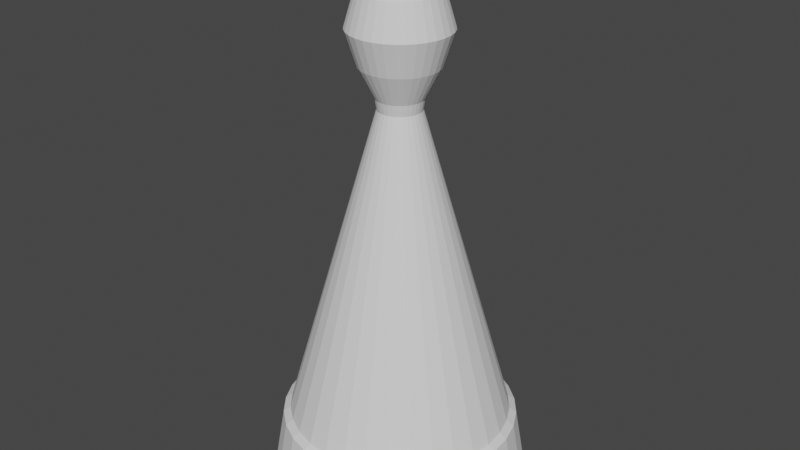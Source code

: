 # Source: Bishop.blend  (saved by Blender 2.91.10; exported with 4.5.12 LTS)
import bpy
from mathutils import Matrix  # noqa: F401  (used for matrix-valued properties, if any)

bpy.ops.wm.read_factory_settings(use_empty=True)
scene = bpy.context.scene
scene.name = 'Scene'

# ---- collections
col_collection = bpy.data.collections.new('Collection'); scene.collection.children.link(col_collection)

# ---- world
world_world = bpy.data.worlds.new('World'); scene.world = world_world
world_world.use_nodes = True; world_world.node_tree.nodes.clear()
_N = world_world.node_tree.nodes; _L = world_world.node_tree.links
n0 = _N.new('ShaderNodeOutputWorld'); n0.name = 'World Output'; n0.location = (300, 300)
n1 = _N.new('ShaderNodeBackground'); n1.name = 'Background'; n1.location = (10, 300)
n1.inputs[0].default_value = (0.05088, 0.05088, 0.05088, 1.0)
_L.new(n1.outputs[0], n0.inputs[0])
n0.is_active_output = True
world_world.color = (0.05088, 0.05088, 0.05088)
world_world.use_sun_shadow = False
world_world.sun_shadow_jitter_overblur = 0.0

# ---- meshes
me_sphere = bpy.data.meshes.new('Sphere')
me_sphere.from_pydata([(6.185e-08, 0.2025, 3.652), (0.0395, 0.1986, 3.652), (-1.168e-07, 1.23, 0.002594), (-1.006e-07, 1.133, 0.5627), (0.07749, 0.1871, 3.652), (0.221, 1.111, 0.5627), (0.4335, 1.047, 0.5627), (0.1125, 0.1684, 3.652), (0.6294, 0.9419, 0.5627), (0.801, 0.801, 0.5627), (0.1432, 0.1432, 3.652), (0.9419, 0.6294, 0.5627), (1.047, 0.4335, 0.5627), (0.1684, 0.1125, 3.652), (1.111, 0.221, 0.5627), (1.133, -4.023e-07, 0.5627), (0.1871, 0.07749, 3.652), (1.111, -0.221, 0.5627), (1.047, -0.4335, 0.5627), (0.1986, 0.0395, 3.652), (0.9419, -0.6294, 0.5627), (0.801, -0.801, 0.5627), (0.2025, -2.938e-07, 3.652), (0.6294, -0.9419, 0.5627), (0.4335, -1.047, 0.5627), (0.1986, -0.0395, 3.652), (0.221, -1.111, 0.5627), (-1.229e-07, -1.133, 0.5627), (0.1871, -0.07749, 3.652), (-0.221, -1.111, 0.5627), (-0.4335, -1.047, 0.5627), (0.1684, -0.1125, 3.652), (-0.6294, -0.9419, 0.5627), (-0.801, -0.801, 0.5627), (0.1432, -0.1432, 3.652), (-0.9419, -0.6294, 0.5627), (-1.047, -0.4335, 0.5627), (0.1125, -0.1684, 3.652), (-1.111, -0.221, 0.5627), (-1.133, -2.352e-07, 0.5627), (-1.111, 0.221, 0.5627), (0.07749, -0.1871, 3.652), (-1.047, 0.4335, 0.5627), (-0.9419, 0.6294, 0.5627), (0.0395, -0.1986, 3.652), (-0.801, 0.801, 0.5627), (-0.6294, 0.9419, 0.5627), (5.786e-08, -0.2025, 3.652), (-0.4335, 1.047, 0.5627), (-0.221, 1.111, 0.5627), (-0.0395, -0.1986, 3.652), (-0.2078, 1.045, 0.6125), (-0.4076, 0.9841, 0.6125), (-0.07749, -0.1871, 3.652), (-0.5918, 0.8856, 0.6125), (-0.7532, 0.7532, 0.6125), (-0.1125, -0.1684, 3.652), (-0.8856, 0.5918, 0.6125), (-0.9841, 0.4076, 0.6125), (-0.1432, -0.1432, 3.652), (-1.045, 0.2078, 0.6125), (-1.065, -2.363e-07, 0.6125), (-0.1684, -0.1125, 3.652), (-1.045, -0.2078, 0.6125), (-0.9841, -0.4076, 0.6125), (-0.1871, -0.07749, 3.652), (-0.8856, -0.5918, 0.6125), (-0.7532, -0.7532, 0.6125), (-0.1986, -0.0395, 3.652), (-0.5918, -0.8856, 0.6125), (-0.4076, -0.9841, 0.6125), (-0.2025, -2.639e-07, 3.652), (-0.2078, -1.045, 0.6125), (-1.126e-07, -1.065, 0.6125), (-0.1986, 0.0395, 3.652), (0.2078, -1.045, 0.6125), (0.4076, -0.9841, 0.6125), (-0.1871, 0.07749, 3.652), (0.5918, -0.8856, 0.6125), (0.7532, -0.7532, 0.6125), (-0.1684, 0.1125, 3.652), (0.8856, -0.5918, 0.6125), (0.9841, -0.4076, 0.6125), (-0.1432, 0.1432, 3.652), (1.045, -0.2078, 0.6125), (1.065, -3.934e-07, 0.6125), (-0.1125, 0.1684, 3.652), (1.045, 0.2078, 0.6125), (0.9841, 0.4076, 0.6125), (-0.07749, 0.1871, 3.652), (0.8856, 0.5918, 0.6125), (0.7532, 0.7532, 0.6125), (-0.0395, 0.1986, 3.652), (0.5918, 0.8856, 0.6125), (0.4076, 0.9841, 0.6125), (0.2078, 1.045, 0.6125), (-9.161e-08, 1.065, 0.6125), (0.2399, 1.206, 0.002594), (0.4705, 1.136, 0.002594), (0.6831, 1.022, 0.002594), (0.8694, 0.8694, 0.002594), (1.022, 0.6831, 0.002594), (1.136, 0.4705, 0.002594), (1.206, 0.2399, 0.002594), (1.23, -4.118e-07, 0.002594), (1.206, -0.2399, 0.002594), (1.136, -0.4705, 0.002594), (1.022, -0.6831, 0.002594), (0.8694, -0.8694, 0.002594), (0.6831, -1.022, 0.002594), (0.4705, -1.136, 0.002594), (0.2399, -1.206, 0.002594), (-1.41e-07, -1.23, 0.002594), (-0.2399, -1.206, 0.002594), (-0.4705, -1.136, 0.002594), (-0.6831, -1.022, 0.002594), (-0.8694, -0.8694, 0.002594), (-1.022, -0.6831, 0.002594), (-1.136, -0.4705, 0.002594), (-1.206, -0.2399, 0.002594), (-1.23, -2.305e-07, 0.002594), (-1.206, 0.2399, 0.002594), (-1.136, 0.4705, 0.002594), (-1.022, 0.6831, 0.002594), (-0.8694, 0.8694, 0.002594), (-0.6831, 1.022, 0.002594), (-0.4705, 1.136, 0.002594), (-0.2399, 1.206, 0.002594), (7.836e-08, 0.1083, 5.071), (0.02112, 0.1062, 5.071), (0.04143, 0.1, 5.071), (0.06015, 0.09002, 5.071), (0.07656, 0.07656, 5.071), (0.09002, 0.06015, 5.071), (0.1, 0.04143, 5.071), (0.1062, 0.02112, 5.071), (0.1083, -2.81e-07, 5.071), (0.1062, -0.02112, 5.071), (0.1, -0.04143, 5.071), (0.09002, -0.06015, 5.071), (0.07656, -0.07656, 5.071), (0.06015, -0.09002, 5.071), (0.04143, -0.1, 5.071), (0.02112, -0.1062, 5.071), (7.623e-08, -0.1083, 5.071), (-0.02112, -0.1062, 5.071), (-0.04143, -0.1, 5.071), (-0.06015, -0.09002, 5.071), (-0.07656, -0.07656, 5.071), (-0.09002, -0.06015, 5.071), (-0.1, -0.04143, 5.071), (-0.1062, -0.02112, 5.071), (-0.1083, -2.65e-07, 5.071), (-0.1062, 0.02112, 5.071), (-0.1, 0.04143, 5.071), (-0.09002, 0.06015, 5.071), (-0.07656, 0.07656, 5.071), (-0.06015, 0.09002, 5.071), (-0.04143, 0.1, 5.071), (-0.02112, 0.1062, 5.071), (0.1802, 0.435, 4.366), (0.2616, 0.3915, 4.366), (-0.435, 0.1802, 4.366), (-0.3915, 0.2616, 4.366), (0.435, -0.1802, 4.366), (0.3915, -0.2616, 4.366), (-0.1802, -0.435, 4.366), (-0.2616, -0.3915, 4.366), (0.2616, -0.3915, 4.366), (0.1802, -0.435, 4.366), (0.3915, 0.2616, 4.366), (0.435, 0.1802, 4.366), (-0.2616, 0.3915, 4.366), (-0.1802, 0.435, 4.366), (-0.3915, -0.2616, 4.366), (-0.435, -0.1802, 4.366), (0.4708, -3.338e-07, 4.366), (0.4618, -0.09185, 4.366), (-0.4708, -2.643e-07, 4.366), (-0.4618, 0.09185, 4.366), (0.3329, -0.3329, 4.366), (7.319e-09, -0.4708, 4.366), (-0.09185, -0.4618, 4.366), (1.659e-08, 0.4708, 4.366), (0.09185, 0.4618, 4.366), (-0.3329, -0.3329, 4.366), (0.3329, 0.3329, 4.366), (0.4618, 0.09185, 4.366), (-0.09185, 0.4618, 4.366), (-0.4618, -0.09185, 4.366), (-0.3329, 0.3329, 4.366), (0.09185, -0.4618, 4.366), (0.2052, 0.3071, 4.045), (-0.3071, 0.2052, 4.045), (0.3071, -0.2052, 4.045), (-0.2052, -0.3071, 4.045), (0.1413, -0.3412, 4.045), (0.3412, 0.1413, 4.045), (-0.1413, 0.3412, 4.045), (-0.3412, -0.1413, 4.045), (0.3623, -0.07206, 4.045), (-0.3623, 0.07206, 4.045), (0.2612, -0.2612, 4.045), (-0.07206, -0.3623, 4.045), (0.07206, 0.3623, 4.045), (-0.2612, -0.2612, 4.045), (0.2612, 0.2612, 4.045), (0.3623, 0.07206, 4.045), (-0.3623, -0.07206, 4.045), (-0.2612, 0.2612, 4.045), (0.07206, -0.3623, 4.045), (0.1413, 0.3412, 4.045), (-0.3412, 0.1413, 4.045), (0.3412, -0.1413, 4.045), (-0.1413, -0.3412, 4.045), (0.2052, -0.3071, 4.045), (0.3071, 0.2052, 4.045), (-0.2052, 0.3071, 4.045), (-0.3071, -0.2052, 4.045), (0.3694, -3.238e-07, 4.045), (-0.3694, -2.693e-07, 4.045), (2.829e-08, -0.3694, 4.045), (3.556e-08, 0.3694, 4.045), (-0.07206, 0.3623, 4.045), (0.1447, 0.3493, 4.683), (-0.3493, 0.1447, 4.683), (0.3493, -0.1447, 4.683), (-0.1447, -0.3493, 4.683), (0.2101, -0.3144, 4.683), (0.3144, 0.2101, 4.683), (-0.2101, 0.3144, 4.683), (-0.3144, -0.2101, 4.683), (0.3781, -3.238e-07, 4.683), (-0.3781, -2.68e-07, 4.683), (2.707e-08, -0.3781, 4.683), (3.452e-08, 0.3781, 4.683), (-0.07377, 0.3709, 4.683), (0.2101, 0.3144, 4.683), (-0.3144, 0.2101, 4.683), (0.3144, -0.2101, 4.683), (-0.2101, -0.3144, 4.683), (0.1447, -0.3493, 4.683), (0.3493, 0.1447, 4.683), (-0.1447, 0.3493, 4.683), (-0.3493, -0.1447, 4.683), (0.3709, -0.07377, 4.683), (-0.3709, 0.07377, 4.683), (0.2674, -0.2674, 4.683), (-0.07377, -0.3709, 4.683), (0.07377, 0.3709, 4.683), (-0.2674, -0.2674, 4.683), (0.2674, 0.2674, 4.683), (0.3709, 0.07377, 4.683), (-0.3709, -0.07377, 4.683), (-0.2674, 0.2674, 4.683), (0.07377, -0.3709, 4.683), (0.1232, 0.1845, 3.758), (-0.1845, 0.1232, 3.758), (0.1845, -0.1232, 3.758), (-0.1232, -0.1845, 3.758), (0.08489, -0.205, 3.758), (0.205, 0.08489, 3.758), (-0.08489, 0.205, 3.758), (-0.205, -0.08489, 3.758), (0.2176, -0.04328, 3.758), (-0.2176, 0.04328, 3.758), (0.1569, -0.1569, 3.758), (-0.04328, -0.2176, 3.758), (0.04328, 0.2176, 3.758), (-0.1569, -0.1569, 3.758), (0.1569, 0.1569, 3.758), (0.2176, 0.04328, 3.758), (-0.2176, -0.04328, 3.758), (-0.1569, 0.1569, 3.758), (0.04328, -0.2176, 3.758), (0.08489, 0.205, 3.758), (-0.205, 0.08489, 3.758), (0.205, -0.08489, 3.758), (-0.08489, -0.205, 3.758), (0.1232, -0.1845, 3.758), (0.1845, 0.1232, 3.758), (-0.1232, 0.1845, 3.758), (-0.1845, -0.1232, 3.758), (0.2218, -3.082e-07, 3.758), (-0.2218, -2.755e-07, 3.758), (5.849e-08, -0.2218, 3.758), (6.286e-08, 0.2218, 3.758), (-0.04328, 0.2176, 3.758)], [], [(9, 11, 101, 100), (43, 45, 124, 123), (6, 8, 99, 98), (35, 36, 118, 117), (8, 9, 100, 99), (24, 26, 111, 110), (39, 40, 121, 120), (42, 43, 123, 122), (3, 5, 97, 2), (38, 39, 120, 119), (23, 24, 110, 109), (33, 35, 117, 116), (40, 42, 122, 121), (12, 14, 103, 102), (32, 33, 116, 115), (30, 32, 115, 114), (27, 29, 113, 112), (11, 12, 102, 101), (26, 27, 112, 111), (29, 30, 114, 113), (48, 49, 127, 126), (21, 23, 109, 108), (20, 21, 108, 107), (17, 18, 106, 105), (18, 20, 107, 106), (36, 38, 119, 118), (15, 17, 105, 104), (49, 3, 2, 127), (5, 6, 98, 97), (46, 48, 126, 125), (14, 15, 104, 103), (45, 46, 125, 124), (66, 64, 36, 35), (95, 94, 6, 5), (75, 73, 27, 26), (55, 54, 46, 45), (85, 84, 17, 15), (64, 63, 38, 36), (94, 93, 8, 6), (73, 72, 29, 27), (54, 52, 48, 46), (84, 82, 18, 17), (63, 61, 39, 38), (93, 91, 9, 8), (72, 70, 30, 29), (82, 81, 20, 18), (61, 60, 40, 39), (91, 90, 11, 9), (52, 51, 49, 48), (81, 79, 21, 20), (70, 69, 32, 30), (51, 96, 3, 49), (79, 78, 23, 21), (60, 58, 42, 40), (90, 88, 12, 11), (69, 67, 33, 32), (78, 76, 24, 23), (58, 57, 43, 42), (88, 87, 14, 12), (67, 66, 35, 33), (96, 95, 5, 3), (76, 75, 26, 24), (57, 55, 45, 43), (87, 85, 15, 14), (62, 65, 64, 66), (86, 89, 52, 54), (28, 31, 81, 82), (4, 7, 93, 94), (37, 41, 76, 78), (13, 16, 88, 90), (71, 74, 60, 61), (47, 50, 72, 73), (80, 83, 55, 57), (92, 0, 96, 51), (7, 10, 91, 93), (65, 68, 63, 64), (41, 44, 75, 76), (31, 34, 79, 81), (22, 25, 84, 85), (74, 77, 58, 60), (56, 59, 67, 69), (89, 92, 51, 52), (50, 53, 70, 72), (16, 19, 87, 88), (1, 4, 94, 95), (59, 62, 66, 67), (34, 37, 78, 79), (25, 28, 82, 84), (83, 86, 54, 55), (68, 71, 61, 63), (10, 13, 90, 91), (44, 47, 73, 75), (19, 22, 85, 87), (0, 1, 95, 96), (77, 80, 57, 58), (53, 56, 69, 70), (237, 224, 130, 131), (238, 225, 154, 155), (239, 226, 138, 139), (240, 227, 146, 147), (241, 228, 141, 142), (242, 229, 133, 134), (243, 230, 157, 158), (244, 231, 149, 150), (245, 232, 136, 137), (246, 233, 152, 153), (247, 239, 139, 140), (248, 234, 144, 145), (249, 235, 128, 129), (250, 240, 147, 148), (251, 237, 131, 132), (252, 242, 134, 135), (235, 236, 159, 128), (236, 243, 158, 159), (253, 244, 150, 151), (254, 238, 155, 156), (226, 245, 137, 138), (227, 248, 145, 146), (255, 241, 142, 143), (229, 251, 132, 133), (230, 254, 156, 157), (224, 249, 129, 130), (231, 250, 148, 149), (225, 246, 153, 154), (232, 252, 135, 136), (234, 255, 143, 144), (228, 247, 140, 141), (233, 253, 151, 152), (220, 208, 189, 178), (215, 202, 180, 168), (221, 210, 191, 181), (219, 207, 187, 176), (212, 201, 179, 162), (218, 205, 185, 174), (211, 204, 184, 160), (217, 209, 190, 172), (216, 206, 186, 170), (210, 196, 169, 191), (214, 203, 182, 166), (213, 200, 177, 164), (209, 193, 163, 190), (208, 199, 175, 189), (223, 198, 173, 188), (222, 223, 188, 183), (207, 197, 171, 187), (206, 192, 161, 186), (205, 195, 167, 185), (204, 222, 183, 184), (203, 221, 181, 182), (202, 194, 165, 180), (201, 220, 178, 179), (200, 219, 176, 177), (199, 218, 174, 175), (198, 217, 172, 173), (197, 216, 170, 171), (196, 215, 168, 169), (195, 214, 166, 167), (194, 213, 164, 165), (193, 212, 162, 163), (192, 211, 160, 161), (256, 275, 211, 192), (257, 276, 212, 193), (258, 277, 213, 194), (259, 278, 214, 195), (260, 279, 215, 196), (261, 280, 216, 197), (262, 281, 217, 198), (263, 282, 218, 199), (264, 283, 219, 200), (265, 284, 220, 201), (266, 258, 194, 202), (267, 285, 221, 203), (268, 286, 222, 204), (269, 259, 195, 205), (270, 256, 192, 206), (271, 261, 197, 207), (286, 287, 223, 222), (287, 262, 198, 223), (272, 263, 199, 208), (273, 257, 193, 209), (277, 264, 200, 213), (278, 267, 203, 214), (274, 260, 196, 210), (280, 270, 206, 216), (281, 273, 209, 217), (275, 268, 204, 211), (282, 269, 205, 218), (276, 265, 201, 212), (283, 271, 207, 219), (285, 274, 210, 221), (279, 266, 202, 215), (284, 272, 208, 220), (178, 189, 253, 233), (168, 180, 247, 228), (181, 191, 255, 234), (176, 187, 252, 232), (162, 179, 246, 225), (174, 185, 250, 231), (160, 184, 249, 224), (172, 190, 254, 230), (170, 186, 251, 229), (191, 169, 241, 255), (166, 182, 248, 227), (164, 177, 245, 226), (190, 163, 238, 254), (189, 175, 244, 253), (188, 173, 243, 236), (183, 188, 236, 235), (187, 171, 242, 252), (186, 161, 237, 251), (185, 167, 240, 250), (184, 183, 235, 249), (182, 181, 234, 248), (180, 165, 239, 247), (179, 178, 233, 246), (177, 176, 232, 245), (175, 174, 231, 244), (173, 172, 230, 243), (171, 170, 229, 242), (169, 168, 228, 241), (167, 166, 227, 240), (165, 164, 226, 239), (163, 162, 225, 238), (161, 160, 224, 237), (71, 68, 272, 284), (37, 34, 266, 279), (47, 44, 274, 285), (22, 19, 271, 283), (77, 74, 265, 276), (62, 59, 269, 282), (4, 1, 268, 275), (86, 83, 273, 281), (13, 10, 270, 280), (44, 41, 260, 274), (53, 50, 267, 278), (28, 25, 264, 277), (83, 80, 257, 273), (68, 65, 263, 272), (92, 89, 262, 287), (0, 92, 287, 286), (19, 16, 261, 271), (10, 7, 256, 270), (59, 56, 259, 269), (1, 0, 286, 268), (50, 47, 285, 267), (34, 31, 258, 266), (74, 71, 284, 265), (25, 22, 283, 264), (65, 62, 282, 263), (89, 86, 281, 262), (16, 13, 280, 261), (41, 37, 279, 260), (56, 53, 278, 259), (31, 28, 277, 258), (80, 77, 276, 257), (7, 4, 275, 256)])
_uv = me_sphere.uv_layers.new(name='UVMap')
_uv.uv.foreach_set('vector', [0.625, 0.1875, 0.5937, 0.1875, 0.5937, 0.1875, 0.625, 0.1875, 0.9062, 0.1875, 0.875, 0.1875, 0.875, 0.1875, 0.9062, 0.1875, 0.6875, 0.1875, 0.6562, 0.1875, 0.6562, 0.1875, 0.6875, 0.1875, 0.09375, 0.1875, 0.0625, 0.1875, 0.0625, 0.1875, 0.09375, 0.1875, 0.6562, 0.1875, 0.625, 0.1875, 0.625, 0.1875, 0.6562, 0.1875, 0.3125, 0.1875, 0.2812, 0.1875, 0.2812, 0.1875, 0.3125, 0.1875, 1.0, 0.1875, 0.9688, 0.1875, 0.9688, 0.1875, 1.0, 0.1875, 0.9375, 0.1875, 0.9062, 0.1875, 0.9062, 0.1875, 0.9375, 0.1875, 0.75, 0.1875, 0.7188, 0.1875, 0.7188, 0.1875, 0.75, 0.1875, 0.03125, 0.1875, 5.96e-08, 0.1875, 5.96e-08, 0.1875, 0.03125, 0.1875, 0.3437, 0.1875, 0.3125, 0.1875, 0.3125, 0.1875, 0.3437, 0.1875, 0.125, 0.1875, 0.09375, 0.1875, 0.09375, 0.1875, 0.125, 0.1875, 0.9688, 0.1875, 0.9375, 0.1875, 0.9375, 0.1875, 0.9688, 0.1875, 0.5625, 0.1875, 0.5312, 0.1875, 0.5312, 0.1875, 0.5625, 0.1875, 0.1563, 0.1875, 0.125, 0.1875, 0.125, 0.1875, 0.1563, 0.1875, 0.1875, 0.1875, 0.1563, 0.1875, 0.1563, 0.1875, 0.1875, 0.1875, 0.25, 0.1875, 0.2188, 0.1875, 0.2188, 0.1875, 0.25, 0.1875, 0.5937, 0.1875, 0.5625, 0.1875, 0.5625, 0.1875, 0.5937, 0.1875, 0.2812, 0.1875, 0.25, 0.1875, 0.25, 0.1875, 0.2812, 0.1875, 0.2188, 0.1875, 0.1875, 0.1875, 0.1875, 0.1875, 0.2188, 0.1875, 0.8125, 0.1875, 0.7812, 0.1875, 0.7812, 0.1875, 0.8125, 0.1875, 0.375, 0.1875, 0.3437, 0.1875, 0.3437, 0.1875, 0.375, 0.1875, 0.4062, 0.1875, 0.375, 0.1875, 0.375, 0.1875, 0.4062, 0.1875, 0.4687, 0.1875, 0.4375, 0.1875, 0.4375, 0.1875, 0.4687, 0.1875, 0.4375, 0.1875, 0.4062, 0.1875, 0.4062, 0.1875, 0.4375, 0.1875, 0.0625, 0.1875, 0.03125, 0.1875, 0.03125, 0.1875, 0.0625, 0.1875, 0.5, 0.1875, 0.4687, 0.1875, 0.4687, 0.1875, 0.5, 0.1875, 0.7812, 0.1875, 0.75, 0.1875, 0.75, 0.1875, 0.7812, 0.1875, 0.7188, 0.1875, 0.6875, 0.1875, 0.6875, 0.1875, 0.7188, 0.1875, 0.8438, 0.1875, 0.8125, 0.1875, 0.8125, 0.1875, 0.8438, 0.1875, 0.5312, 0.1875, 0.5, 0.1875, 0.5, 0.1875, 0.5312, 0.1875, 0.875, 0.1875, 0.8438, 0.1875, 0.8438, 0.1875, 0.875, 0.1875, 0.09375, 0.1875, 0.0625, 0.1875, 0.0625, 0.1875, 0.09375, 0.1875, 0.7188, 0.1875, 0.6875, 0.1875, 0.6875, 0.1875, 0.7188, 0.1875, 0.2812, 0.1875, 0.25, 0.1875, 0.25, 0.1875, 0.2812, 0.1875, 0.875, 0.1875, 0.8438, 0.1875, 0.8438, 0.1875, 0.875, 0.1875, 0.5, 0.1875, 0.4687, 0.1875, 0.4687, 0.1875, 0.5, 0.1875, 0.0625, 0.1875, 0.03125, 0.1875, 0.03125, 0.1875, 0.0625, 0.1875, 0.6875, 0.1875, 0.6562, 0.1875, 0.6562, 0.1875, 0.6875, 0.1875, 0.25, 0.1875, 0.2188, 0.1875, 0.2188, 0.1875, 0.25, 0.1875, 0.8438, 0.1875, 0.8125, 0.1875, 0.8125, 0.1875, 0.8438, 0.1875, 0.4687, 0.1875, 0.4375, 0.1875, 0.4375, 0.1875, 0.4687, 0.1875, 0.03125, 0.1875, 5.96e-08, 0.1875, 5.96e-08, 0.1875, 0.03125, 0.1875, 0.6562, 0.1875, 0.625, 0.1875, 0.625, 0.1875, 0.6562, 0.1875, 0.2188, 0.1875, 0.1875, 0.1875, 0.1875, 0.1875, 0.2188, 0.1875, 0.4375, 0.1875, 0.4062, 0.1875, 0.4062, 0.1875, 0.4375, 0.1875, 1.0, 0.1875, 0.9688, 0.1875, 0.9688, 0.1875, 1.0, 0.1875, 0.625, 0.1875, 0.5937, 0.1875, 0.5937, 0.1875, 0.625, 0.1875, 0.8125, 0.1875, 0.7812, 0.1875, 0.7812, 0.1875, 0.8125, 0.1875, 0.4062, 0.1875, 0.375, 0.1875, 0.375, 0.1875, 0.4062, 0.1875, 0.1875, 0.1875, 0.1563, 0.1875, 0.1563, 0.1875, 0.1875, 0.1875, 0.7812, 0.1875, 0.75, 0.1875, 0.75, 0.1875, 0.7812, 0.1875, 0.375, 0.1875, 0.3437, 0.1875, 0.3437, 0.1875, 0.375, 0.1875, 0.9688, 0.1875, 0.9375, 0.1875, 0.9375, 0.1875, 0.9688, 0.1875, 0.5937, 0.1875, 0.5625, 0.1875, 0.5625, 0.1875, 0.5937, 0.1875, 0.1563, 0.1875, 0.125, 0.1875, 0.125, 0.1875, 0.1563, 0.1875, 0.3437, 0.1875, 0.3125, 0.1875, 0.3125, 0.1875, 0.3437, 0.1875, 0.9375, 0.1875, 0.9062, 0.1875, 0.9062, 0.1875, 0.9375, 0.1875, 0.5625, 0.1875, 0.5312, 0.1875, 0.5312, 0.1875, 0.5625, 0.1875, 0.125, 0.1875, 0.09375, 0.1875, 0.09375, 0.1875, 0.125, 0.1875, 0.75, 0.1875, 0.7188, 0.1875, 0.7188, 0.1875, 0.75, 0.1875, 0.3125, 0.1875, 0.2812, 0.1875, 0.2812, 0.1875, 0.3125, 0.1875, 0.9062, 0.1875, 0.875, 0.1875, 0.875, 0.1875, 0.9062, 0.1875, 0.5312, 0.1875, 0.5, 0.1875, 0.5, 0.1875, 0.5312, 0.1875, 0.09375, 0.1875, 0.0625, 0.1875, 0.0625, 0.1875, 0.09375, 0.1875, 0.8438, 0.1875, 0.8125, 0.1875, 0.8125, 0.1875, 0.8438, 0.1875, 0.4375, 0.1875, 0.4062, 0.1875, 0.4062, 0.1875, 0.4375, 0.1875, 0.6875, 0.1875, 0.6562, 0.1875, 0.6562, 0.1875, 0.6875, 0.1875, 0.3437, 0.1875, 0.3125, 0.1875, 0.3125, 0.1875, 0.3437, 0.1875, 0.5937, 0.1875, 0.5625, 0.1875, 0.5625, 0.1875, 0.5937, 0.1875, 1.0, 0.1875, 0.9688, 0.1875, 0.9688, 0.1875, 1.0, 0.1875, 0.25, 0.1875, 0.2188, 0.1875, 0.2188, 0.1875, 0.25, 0.1875, 0.9062, 0.1875, 0.875, 0.1875, 0.875, 0.1875, 0.9062, 0.1875, 0.7812, 0.1875, 0.75, 0.1875, 0.75, 0.1875, 0.7812, 0.1875, 0.6562, 0.1875, 0.625, 0.1875, 0.625, 0.1875, 0.6562, 0.1875, 0.0625, 0.1875, 0.03125, 0.1875, 0.03125, 0.1875, 0.0625, 0.1875, 0.3125, 0.1875, 0.2812, 0.1875, 0.2812, 0.1875, 0.3125, 0.1875, 0.4062, 0.1875, 0.375, 0.1875, 0.375, 0.1875, 0.4062, 0.1875, 0.5, 0.1875, 0.4687, 0.1875, 0.4687, 0.1875, 0.5, 0.1875, 0.9688, 0.1875, 0.9375, 0.1875, 0.9375, 0.1875, 0.9688, 0.1875, 0.1563, 0.1875, 0.125, 0.1875, 0.125, 0.1875, 0.1563, 0.1875, 0.8125, 0.1875, 0.7812, 0.1875, 0.7812, 0.1875, 0.8125, 0.1875, 0.2188, 0.1875, 0.1875, 0.1875, 0.1875, 0.1875, 0.2188, 0.1875, 0.5625, 0.1875, 0.5312, 0.1875, 0.5312, 0.1875, 0.5625, 0.1875, 0.7188, 0.1875, 0.6875, 0.1875, 0.6875, 0.1875, 0.7188, 0.1875, 0.125, 0.1875, 0.09375, 0.1875, 0.09375, 0.1875, 0.125, 0.1875, 0.375, 0.1875, 0.3437, 0.1875, 0.3437, 0.1875, 0.375, 0.1875, 0.4687, 0.1875, 0.4375, 0.1875, 0.4375, 0.1875, 0.4687, 0.1875, 0.875, 0.1875, 0.8438, 0.1875, 0.8438, 0.1875, 0.875, 0.1875, 0.03125, 0.1875, 5.96e-08, 0.1875, 5.96e-08, 0.1875, 0.03125, 0.1875, 0.625, 0.1875, 0.5937, 0.1875, 0.5937, 0.1875, 0.625, 0.1875, 0.2812, 0.1875, 0.25, 0.1875, 0.25, 0.1875, 0.2812, 0.1875, 0.5312, 0.1875, 0.5, 0.1875, 0.5, 0.1875, 0.5312, 0.1875, 0.75, 0.1875, 0.7188, 0.1875, 0.7188, 0.1875, 0.75, 0.1875, 0.9375, 0.1875, 0.9062, 0.1875, 0.9062, 0.1875, 0.9375, 0.1875, 0.1875, 0.1875, 0.1563, 0.1875, 0.1563, 0.1875, 0.1875, 0.1875, 0.6562, 0.1875, 0.6875, 0.1875, 0.6875, 0.1875, 0.6562, 0.1875, 0.9062, 0.1875, 0.9375, 0.1875, 0.9375, 0.1875, 0.9062, 0.1875, 0.4062, 0.1875, 0.4375, 0.1875, 0.4375, 0.1875, 0.4062, 0.1875, 0.1563, 0.1875, 0.1875, 0.1875, 0.1875, 0.1875, 0.1563, 0.1875, 0.3125, 0.1875, 0.3437, 0.1875, 0.3437, 0.1875, 0.3125, 0.1875, 0.5625, 0.1875, 0.5937, 0.1875, 0.5937, 0.1875, 0.5625, 0.1875, 0.8125, 0.1875, 0.8438, 0.1875, 0.8438, 0.1875, 0.8125, 0.1875, 0.0625, 0.1875, 0.09375, 0.1875, 0.09375, 0.1875, 0.0625, 0.1875, 0.4687, 0.1875, 0.5, 0.1875, 0.5, 0.1875, 0.4687, 0.1875, 0.9688, 0.1875, 1.0, 0.1875, 1.0, 0.1875, 0.9688, 0.1875, 0.375, 0.1875, 0.4062, 0.1875, 0.4062, 0.1875, 0.375, 0.1875, 0.2188, 0.1875, 0.25, 0.1875, 0.25, 0.1875, 0.2188, 0.1875, 0.7188, 0.1875, 0.75, 0.1875, 0.75, 0.1875, 0.7188, 0.1875, 0.125, 0.1875, 0.1563, 0.1875, 0.1563, 0.1875, 0.125, 0.1875, 0.625, 0.1875, 0.6562, 0.1875, 0.6562, 0.1875, 0.625, 0.1875, 0.5312, 0.1875, 0.5625, 0.1875, 0.5625, 0.1875, 0.5312, 0.1875, 0.75, 0.1875, 0.7812, 0.1875, 0.7812, 0.1875, 0.75, 0.1875, 0.7812, 0.1875, 0.8125, 0.1875, 0.8125, 0.1875, 0.7812, 0.1875, 0.03125, 0.1875, 0.0625, 0.1875, 0.0625, 0.1875, 0.03125, 0.1875, 0.875, 0.1875, 0.9062, 0.1875, 0.9062, 0.1875, 0.875, 0.1875, 0.4375, 0.1875, 0.4687, 0.1875, 0.4687, 0.1875, 0.4375, 0.1875, 0.1875, 0.1875, 0.2188, 0.1875, 0.2188, 0.1875, 0.1875, 0.1875, 0.2812, 0.1875, 0.3125, 0.1875, 0.3125, 0.1875, 0.2812, 0.1875, 0.5937, 0.1875, 0.625, 0.1875, 0.625, 0.1875, 0.5937, 0.1875, 0.8438, 0.1875, 0.875, 0.1875, 0.875, 0.1875, 0.8438, 0.1875, 0.6875, 0.1875, 0.7188, 0.1875, 0.7188, 0.1875, 0.6875, 0.1875, 0.09375, 0.1875, 0.125, 0.1875, 0.125, 0.1875, 0.09375, 0.1875, 0.9375, 0.1875, 0.9688, 0.1875, 0.9688, 0.1875, 0.9375, 0.1875, 0.5, 0.1875, 0.5312, 0.1875, 0.5312, 0.1875, 0.5, 0.1875, 0.25, 0.1875, 0.2812, 0.1875, 0.2812, 0.1875, 0.25, 0.1875, 0.3437, 0.1875, 0.375, 0.1875, 0.375, 0.1875, 0.3437, 0.1875, 5.96e-08, 0.1875, 0.03125, 0.1875, 0.03125, 0.1875, 5.96e-08, 0.1875, 5.96e-08, 0.1875, 0.03125, 0.1875, 0.03125, 0.1875, 5.96e-08, 0.1875, 0.3437, 0.1875, 0.375, 0.1875, 0.375, 0.1875, 0.3437, 0.1875, 0.25, 0.1875, 0.2812, 0.1875, 0.2812, 0.1875, 0.25, 0.1875, 0.5, 0.1875, 0.5312, 0.1875, 0.5312, 0.1875, 0.5, 0.1875, 0.9375, 0.1875, 0.9688, 0.1875, 0.9688, 0.1875, 0.9375, 0.1875, 0.09375, 0.1875, 0.125, 0.1875, 0.125, 0.1875, 0.09375, 0.1875, 0.6875, 0.1875, 0.7188, 0.1875, 0.7188, 0.1875, 0.6875, 0.1875, 0.8438, 0.1875, 0.875, 0.1875, 0.875, 0.1875, 0.8438, 0.1875, 0.5937, 0.1875, 0.625, 0.1875, 0.625, 0.1875, 0.5937, 0.1875, 0.2812, 0.1875, 0.3125, 0.1875, 0.3125, 0.1875, 0.2812, 0.1875, 0.1875, 0.1875, 0.2188, 0.1875, 0.2188, 0.1875, 0.1875, 0.1875, 0.4375, 0.1875, 0.4687, 0.1875, 0.4687, 0.1875, 0.4375, 0.1875, 0.875, 0.1875, 0.9062, 0.1875, 0.9062, 0.1875, 0.875, 0.1875, 0.03125, 0.1875, 0.0625, 0.1875, 0.0625, 0.1875, 0.03125, 0.1875, 0.7812, 0.1875, 0.8125, 0.1875, 0.8125, 0.1875, 0.7812, 0.1875, 0.75, 0.1875, 0.7812, 0.1875, 0.7812, 0.1875, 0.75, 0.1875, 0.5312, 0.1875, 0.5625, 0.1875, 0.5625, 0.1875, 0.5312, 0.1875, 0.625, 0.1875, 0.6562, 0.1875, 0.6562, 0.1875, 0.625, 0.1875, 0.125, 0.1875, 0.1563, 0.1875, 0.1563, 0.1875, 0.125, 0.1875, 0.7188, 0.1875, 0.75, 0.1875, 0.75, 0.1875, 0.7188, 0.1875, 0.2188, 0.1875, 0.25, 0.1875, 0.25, 0.1875, 0.2188, 0.1875, 0.375, 0.1875, 0.4062, 0.1875, 0.4062, 0.1875, 0.375, 0.1875, 0.9688, 0.1875, 1.0, 0.1875, 1.0, 0.1875, 0.9688, 0.1875, 0.4687, 0.1875, 0.5, 0.1875, 0.5, 0.1875, 0.4687, 0.1875, 0.0625, 0.1875, 0.09375, 0.1875, 0.09375, 0.1875, 0.0625, 0.1875, 0.8125, 0.1875, 0.8438, 0.1875, 0.8438, 0.1875, 0.8125, 0.1875, 0.5625, 0.1875, 0.5937, 0.1875, 0.5937, 0.1875, 0.5625, 0.1875, 0.3125, 0.1875, 0.3437, 0.1875, 0.3437, 0.1875, 0.3125, 0.1875, 0.1563, 0.1875, 0.1875, 0.1875, 0.1875, 0.1875, 0.1563, 0.1875, 0.4062, 0.1875, 0.4375, 0.1875, 0.4375, 0.1875, 0.4062, 0.1875, 0.9062, 0.1875, 0.9375, 0.1875, 0.9375, 0.1875, 0.9062, 0.1875, 0.6562, 0.1875, 0.6875, 0.1875, 0.6875, 0.1875, 0.6562, 0.1875, 0.6562, 0.1875, 0.6875, 0.1875, 0.6875, 0.1875, 0.6562, 0.1875, 0.9063, 0.1875, 0.9375, 0.1875, 0.9375, 0.1875, 0.9062, 0.1875, 0.4062, 0.1875, 0.4375, 0.1875, 0.4375, 0.1875, 0.4062, 0.1875, 0.1563, 0.1875, 0.1875, 0.1875, 0.1875, 0.1875, 0.1563, 0.1875, 0.3125, 0.1875, 0.3437, 0.1875, 0.3437, 0.1875, 0.3125, 0.1875, 0.5625, 0.1875, 0.5937, 0.1875, 0.5937, 0.1875, 0.5625, 0.1875, 0.8125, 0.1875, 0.8437, 0.1875, 0.8438, 0.1875, 0.8125, 0.1875, 0.0625, 0.1875, 0.09375, 0.1875, 0.09375, 0.1875, 0.0625, 0.1875, 0.4687, 0.1875, 0.5, 0.1875, 0.5, 0.1875, 0.4687, 0.1875, 0.9687, 0.1875, 1.0, 0.1875, 1.0, 0.1875, 0.9688, 0.1875, 0.375, 0.1875, 0.4062, 0.1875, 0.4062, 0.1875, 0.375, 0.1875, 0.2188, 0.1875, 0.25, 0.1875, 0.25, 0.1875, 0.2188, 0.1875, 0.7188, 0.1875, 0.75, 0.1875, 0.75, 0.1875, 0.7188, 0.1875, 0.125, 0.1875, 0.1563, 0.1875, 0.1563, 0.1875, 0.125, 0.1875, 0.625, 0.1875, 0.6562, 0.1875, 0.6562, 0.1875, 0.625, 0.1875, 0.5312, 0.1875, 0.5625, 0.1875, 0.5625, 0.1875, 0.5312, 0.1875, 0.75, 0.1875, 0.7812, 0.1875, 0.7812, 0.1875, 0.75, 0.1875, 0.7812, 0.1875, 0.8125, 0.1875, 0.8125, 0.1875, 0.7812, 0.1875, 0.03125, 0.1875, 0.0625, 0.1875, 0.0625, 0.1875, 0.03125, 0.1875, 0.875, 0.1875, 0.9063, 0.1875, 0.9062, 0.1875, 0.875, 0.1875, 0.4375, 0.1875, 0.4687, 0.1875, 0.4687, 0.1875, 0.4375, 0.1875, 0.1875, 0.1875, 0.2188, 0.1875, 0.2188, 0.1875, 0.1875, 0.1875, 0.2812, 0.1875, 0.3125, 0.1875, 0.3125, 0.1875, 0.2812, 0.1875, 0.5937, 0.1875, 0.625, 0.1875, 0.625, 0.1875, 0.5937, 0.1875, 0.8437, 0.1875, 0.875, 0.1875, 0.875, 0.1875, 0.8438, 0.1875, 0.6875, 0.1875, 0.7188, 0.1875, 0.7188, 0.1875, 0.6875, 0.1875, 0.09375, 0.1875, 0.125, 0.1875, 0.125, 0.1875, 0.09375, 0.1875, 0.9375, 0.1875, 0.9687, 0.1875, 0.9688, 0.1875, 0.9375, 0.1875, 0.5, 0.1875, 0.5312, 0.1875, 0.5312, 0.1875, 0.5, 0.1875, 0.25, 0.1875, 0.2812, 0.1875, 0.2812, 0.1875, 0.25, 0.1875, 0.3437, 0.1875, 0.375, 0.1875, 0.375, 0.1875, 0.3437, 0.1875, 5.96e-08, 0.1875, 0.03125, 0.1875, 0.03125, 0.1875, 5.96e-08, 0.1875, 5.96e-08, 0.1875, 0.03125, 0.1875, 0.03125, 0.1875, 5.96e-08, 0.1875, 0.3437, 0.1875, 0.375, 0.1875, 0.375, 0.1875, 0.3437, 0.1875, 0.25, 0.1875, 0.2812, 0.1875, 0.2812, 0.1875, 0.25, 0.1875, 0.5, 0.1875, 0.5312, 0.1875, 0.5312, 0.1875, 0.5, 0.1875, 0.9375, 0.1875, 0.9688, 0.1875, 0.9688, 0.1875, 0.9375, 0.1875, 0.09375, 0.1875, 0.125, 0.1875, 0.125, 0.1875, 0.09375, 0.1875, 0.6875, 0.1875, 0.7188, 0.1875, 0.7188, 0.1875, 0.6875, 0.1875, 0.8438, 0.1875, 0.875, 0.1875, 0.875, 0.1875, 0.8438, 0.1875, 0.5937, 0.1875, 0.625, 0.1875, 0.625, 0.1875, 0.5937, 0.1875, 0.2812, 0.1875, 0.3125, 0.1875, 0.3125, 0.1875, 0.2812, 0.1875, 0.1875, 0.1875, 0.2188, 0.1875, 0.2188, 0.1875, 0.1875, 0.1875, 0.4375, 0.1875, 0.4687, 0.1875, 0.4687, 0.1875, 0.4375, 0.1875, 0.875, 0.1875, 0.9062, 0.1875, 0.9062, 0.1875, 0.875, 0.1875, 0.03125, 0.1875, 0.0625, 0.1875, 0.0625, 0.1875, 0.03125, 0.1875, 0.7812, 0.1875, 0.8125, 0.1875, 0.8125, 0.1875, 0.7812, 0.1875, 0.75, 0.1875, 0.7812, 0.1875, 0.7812, 0.1875, 0.75, 0.1875, 0.5312, 0.1875, 0.5625, 0.1875, 0.5625, 0.1875, 0.5312, 0.1875, 0.625, 0.1875, 0.6562, 0.1875, 0.6562, 0.1875, 0.625, 0.1875, 0.125, 0.1875, 0.1563, 0.1875, 0.1563, 0.1875, 0.125, 0.1875, 0.7188, 0.1875, 0.75, 0.1875, 0.75, 0.1875, 0.7188, 0.1875, 0.2188, 0.1875, 0.25, 0.1875, 0.25, 0.1875, 0.2188, 0.1875, 0.375, 0.1875, 0.4062, 0.1875, 0.4062, 0.1875, 0.375, 0.1875, 0.9688, 0.1875, 1.0, 0.1875, 1.0, 0.1875, 0.9688, 0.1875, 0.4687, 0.1875, 0.5, 0.1875, 0.5, 0.1875, 0.4687, 0.1875, 0.0625, 0.1875, 0.09375, 0.1875, 0.09375, 0.1875, 0.0625, 0.1875, 0.8125, 0.1875, 0.8438, 0.1875, 0.8438, 0.1875, 0.8125, 0.1875, 0.5625, 0.1875, 0.5937, 0.1875, 0.5937, 0.1875, 0.5625, 0.1875, 0.3125, 0.1875, 0.3437, 0.1875, 0.3437, 0.1875, 0.3125, 0.1875, 0.1563, 0.1875, 0.1875, 0.1875, 0.1875, 0.1875, 0.1563, 0.1875, 0.4062, 0.1875, 0.4375, 0.1875, 0.4375, 0.1875, 0.4062, 0.1875, 0.9062, 0.1875, 0.9375, 0.1875, 0.9375, 0.1875, 0.9062, 0.1875, 0.6562, 0.1875, 0.6875, 0.1875, 0.6875, 0.1875, 0.6562, 0.1875, 5.96e-08, 0.1875, 0.03125, 0.1875, 0.03125, 0.1875, 5.96e-08, 0.1875, 0.3437, 0.1875, 0.375, 0.1875, 0.375, 0.1875, 0.3437, 0.1875, 0.25, 0.1875, 0.2812, 0.1875, 0.2812, 0.1875, 0.25, 0.1875, 0.5, 0.1875, 0.5312, 0.1875, 0.5312, 0.1875, 0.5, 0.1875, 0.9375, 0.1875, 0.9688, 0.1875, 0.9687, 0.1875, 0.9375, 0.1875, 0.09375, 0.1875, 0.125, 0.1875, 0.125, 0.1875, 0.09375, 0.1875, 0.6875, 0.1875, 0.7188, 0.1875, 0.7188, 0.1875, 0.6875, 0.1875, 0.8438, 0.1875, 0.875, 0.1875, 0.875, 0.1875, 0.8437, 0.1875, 0.5937, 0.1875, 0.625, 0.1875, 0.625, 0.1875, 0.5937, 0.1875, 0.2812, 0.1875, 0.3125, 0.1875, 0.3125, 0.1875, 0.2812, 0.1875, 0.1875, 0.1875, 0.2188, 0.1875, 0.2188, 0.1875, 0.1875, 0.1875, 0.4375, 0.1875, 0.4687, 0.1875, 0.4687, 0.1875, 0.4375, 0.1875, 0.875, 0.1875, 0.9062, 0.1875, 0.9063, 0.1875, 0.875, 0.1875, 0.03125, 0.1875, 0.0625, 0.1875, 0.0625, 0.1875, 0.03125, 0.1875, 0.7812, 0.1875, 0.8125, 0.1875, 0.8125, 0.1875, 0.7812, 0.1875, 0.75, 0.1875, 0.7812, 0.1875, 0.7812, 0.1875, 0.75, 0.1875, 0.5312, 0.1875, 0.5625, 0.1875, 0.5625, 0.1875, 0.5312, 0.1875, 0.625, 0.1875, 0.6562, 0.1875, 0.6562, 0.1875, 0.625, 0.1875, 0.125, 0.1875, 0.1563, 0.1875, 0.1563, 0.1875, 0.125, 0.1875, 0.7188, 0.1875, 0.75, 0.1875, 0.75, 0.1875, 0.7188, 0.1875, 0.2188, 0.1875, 0.25, 0.1875, 0.25, 0.1875, 0.2188, 0.1875, 0.375, 0.1875, 0.4062, 0.1875, 0.4062, 0.1875, 0.375, 0.1875, 0.9688, 0.1875, 1.0, 0.1875, 1.0, 0.1875, 0.9687, 0.1875, 0.4687, 0.1875, 0.5, 0.1875, 0.5, 0.1875, 0.4687, 0.1875, 0.0625, 0.1875, 0.09375, 0.1875, 0.09375, 0.1875, 0.0625, 0.1875, 0.8125, 0.1875, 0.8438, 0.1875, 0.8437, 0.1875, 0.8125, 0.1875, 0.5625, 0.1875, 0.5937, 0.1875, 0.5937, 0.1875, 0.5625, 0.1875, 0.3125, 0.1875, 0.3437, 0.1875, 0.3437, 0.1875, 0.3125, 0.1875, 0.1563, 0.1875, 0.1875, 0.1875, 0.1875, 0.1875, 0.1563, 0.1875, 0.4062, 0.1875, 0.4375, 0.1875, 0.4375, 0.1875, 0.4062, 0.1875, 0.9062, 0.1875, 0.9375, 0.1875, 0.9375, 0.1875, 0.9063, 0.1875, 0.6562, 0.1875, 0.6875, 0.1875, 0.6875, 0.1875, 0.6562, 0.1875])
me_sphere.use_remesh_fix_poles = True
me_sphere.use_remesh_preserve_attributes = False
me_sphere.use_mirror_vertex_groups = False
me_sphere.update()

# ---- objects
ob_sphere = bpy.data.objects.new('Sphere', me_sphere)

# ---- transforms, parenting, visibility, modifiers, constraints
ob_sphere.location = (0.0, 0.0, 0.0)
ob_sphere.lineart.crease_threshold = 0.0

# ---- collection membership
col_collection.objects.link(ob_sphere)

# ---- scene / render settings (as saved in the file)
scene.frame_start = 1; scene.frame_end = 250; scene.frame_set(1)
scene.render.engine = 'BLENDER_EEVEE_NEXT'
scene.cycles.use_denoising = False
scene.cycles.samples = 128
scene.cycles.sampling_pattern = 'TABULATED_SOBOL'
scene.cycles.use_adaptive_sampling = False
scene.cycles.use_light_tree = False
scene.view_settings.view_transform = 'Filmic'
bpy.context.view_layer.update()

# ---- added for rendering (the .blend has no active camera and no usable light): camera, sun
cam_auto = bpy.data.cameras.new('AutoCamera')
cam_auto.lens = 50.0
cam_auto.sensor_width = 36.0
cam_auto.clip_end = 1000.0
ob_auto_camera = bpy.data.objects.new('AutoCamera', cam_auto)
scene.collection.objects.link(ob_auto_camera)
ob_auto_camera.location = (5.68704, -6.82444, 7.08637)
ob_auto_camera.rotation_euler = (1.09748, -7.21219e-08, 0.694738)
scene.camera = ob_auto_camera
light_auto_sun = bpy.data.lights.new('AutoSun', 'SUN')
light_auto_sun.energy = 3.0
light_auto_sun.angle = 0.0523599
ob_auto_sun = bpy.data.objects.new('AutoSun', light_auto_sun)
scene.collection.objects.link(ob_auto_sun)
ob_auto_sun.rotation_euler = (0.872665, 0.174533, 0.523599)
bpy.context.view_layer.update()
